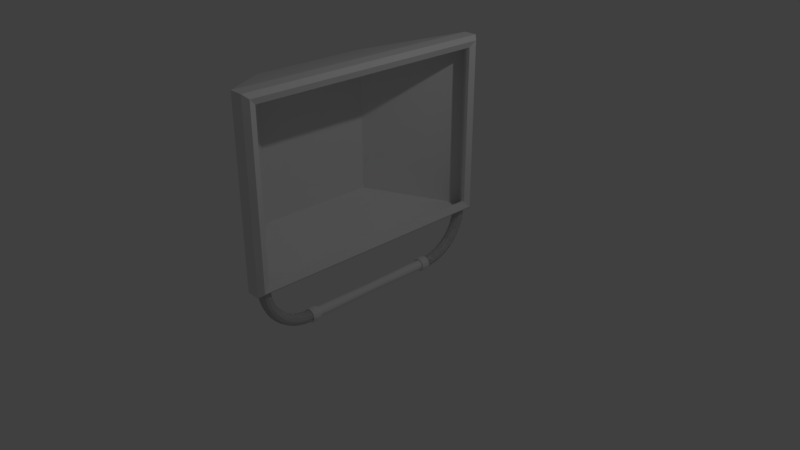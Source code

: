 # Source: tv_panel.blend  (saved by Blender 2.78.0; exported with 4.5.12 LTS)
import bpy
from mathutils import Matrix  # noqa: F401  (used for matrix-valued properties, if any)

bpy.ops.wm.read_factory_settings(use_empty=True)
scene = bpy.context.scene
scene.name = 'Scene'

# ---- collections
col_collection_1 = bpy.data.collections.new('Collection 1'); scene.collection.children.link(col_collection_1)

# ---- materials (node trees are filled in below, after node groups)
mat_material = bpy.data.materials.new('Material')
mat_material.alpha_threshold = 0.0
mat_material.use_transparent_shadow = False
mat_material.roughness = 0.5
mat_material.line_color = (0.0, 0.0, 0.0, 1.0)

# ---- material node trees

# ---- world
world_world = bpy.data.worlds.new('World'); scene.world = world_world
world_world.color = (0.05088, 0.05088, 0.05088)
world_world.use_sun_shadow = False
world_world.sun_shadow_jitter_overblur = 0.0
world_world.cycles.sampling_method = 'MANUAL'

# ---- cameras
cam_camera = bpy.data.cameras.new('Camera')
cam_camera.clip_end = 100.0
cam_camera.lens = 35.0
cam_camera.sensor_width = 32.0
cam_camera.sensor_height = 18.0
cam_camera.ortho_scale = 7.314
cam_camera.dof.focus_distance = 0.0
cam_camera.dof.aperture_fstop = 128.0

# ---- lights
light_lamp = bpy.data.lights.new('Lamp', 'POINT')
light_lamp.transmission_factor = 0.0
light_lamp.cutoff_distance = 30.0
light_lamp.energy = 100.0
light_lamp.shadow_buffer_clip_start = 1.001
light_lamp.shadow_soft_size = 0.1
light_lamp.shadow_maximum_resolution = 0.006
light_lamp.use_absolute_resolution = True

# ---- meshes
me_cube_001 = bpy.data.meshes.new('Cube.001')
me_cube_001.from_pydata([(0.06962, -0.4939, -1.557), (0.438, -0.4939, -1.549), (0.7077, -0.4939, -1.529), (0.8065, -0.4939, -1.501), (0.7077, -0.4939, -1.474), (0.438, -0.4939, -1.453), (0.06962, -0.4939, -1.446), (-0.2988, -0.4939, -1.453), (-0.5685, -0.4939, -1.474), (-0.6672, -0.4939, -1.501), (-0.5685, -0.4939, -1.529), (-0.2988, -0.4939, -1.549), (0.06962, 0.4978, -1.557), (0.438, 0.4978, -1.549), (0.7077, 0.4978, -1.529), (0.8065, 0.4978, -1.501), (0.7077, 0.4978, -1.474), (0.438, 0.4978, -1.453), (0.06962, 0.4978, -1.446), (-0.2988, 0.4978, -1.453), (-0.5685, 0.4978, -1.474), (-0.6672, 0.4978, -1.501), (-0.5685, 0.4978, -1.529), (-0.2988, 0.4978, -1.549), (0.6994, -0.3651, -1.474), (0.6709, -0.2317, -1.475), (0.6399, -0.1089, -1.476), (0.6254, 0.001939, -1.477), (0.6399, 0.1127, -1.476), (0.6709, 0.2356, -1.475), (0.6994, 0.369, -1.474), (0.06962, -0.3651, -1.447), (0.06962, -0.2317, -1.449), (0.06962, -0.1089, -1.452), (0.06962, 0.001939, -1.453), (0.06962, 0.1127, -1.452), (0.06962, 0.2356, -1.449), (0.06962, 0.369, -1.447), (0.4332, -0.3651, -1.454), (0.4168, -0.2317, -1.456), (0.3989, -0.1089, -1.458), (0.3905, 0.001939, -1.459), (0.3989, 0.1127, -1.458), (0.4168, 0.2356, -1.456), (0.4332, 0.369, -1.454), (0.7968, -0.3651, -1.501), (0.7639, -0.2317, -1.501), (0.7282, -0.1089, -1.501), (0.7114, 0.001939, -1.501), (0.7282, 0.1127, -1.501), (0.7639, 0.2356, -1.501), (0.7968, 0.369, -1.501), (0.6994, -0.3651, -1.529), (0.6709, -0.2317, -1.527), (0.6399, -0.1089, -1.526), (0.6254, 0.001939, -1.525), (0.6399, 0.1127, -1.526), (0.6709, 0.2356, -1.527), (0.6994, 0.369, -1.529), (0.4332, -0.3651, -1.549), (0.4168, -0.2317, -1.547), (0.3989, -0.1089, -1.544), (0.3905, 0.001939, -1.543), (0.3989, 0.1127, -1.544), (0.4168, 0.2356, -1.547), (0.4332, 0.369, -1.549), (0.06962, -0.3651, -1.556), (0.06962, -0.2317, -1.554), (0.06962, -0.1089, -1.551), (0.06962, 0.001939, -1.55), (0.06962, 0.1127, -1.551), (0.06962, 0.2356, -1.554), (0.06962, 0.369, -1.556), (-0.294, -0.3651, -1.549), (-0.2775, -0.2317, -1.547), (-0.2597, -0.1089, -1.544), (-0.2513, 0.001939, -1.543), (-0.2597, 0.1127, -1.544), (-0.2775, 0.2356, -1.547), (-0.294, 0.369, -1.549), (-0.294, -0.3651, -1.454), (-0.2775, -0.2317, -1.456), (-0.2597, -0.1089, -1.458), (-0.2513, 0.001939, -1.459), (-0.2597, 0.1127, -1.458), (-0.2775, 0.2356, -1.456), (-0.294, 0.369, -1.454), (-0.5602, -0.3651, -1.474), (-0.5317, -0.2317, -1.475), (-0.5007, -0.1089, -1.476), (-0.4862, 0.001939, -1.477), (-0.5007, 0.1127, -1.476), (-0.5317, 0.2356, -1.475), (-0.5602, 0.369, -1.474), (-0.6576, -0.3651, -1.501), (-0.6247, -0.2317, -1.501), (-0.5889, -0.1089, -1.501), (-0.5721, 0.001939, -1.501), (-0.5889, 0.1127, -1.501), (-0.6247, 0.2356, -1.501), (-0.6576, 0.369, -1.501), (-0.5602, -0.3651, -1.529), (-0.5317, -0.2317, -1.527), (-0.5007, -0.1089, -1.526), (-0.4862, 0.001939, -1.525), (-0.5007, 0.1127, -1.526), (-0.5317, 0.2356, -1.527), (-0.5602, 0.369, -1.529)], [], [(44, 30, 16, 17), (37, 44, 17, 18), (30, 51, 15, 16), (51, 58, 14, 15), (58, 65, 13, 14), (65, 72, 12, 13), (79, 23, 12, 72), (86, 37, 18, 19), (93, 86, 19, 20), (100, 93, 20, 21), (107, 100, 21, 22), (79, 107, 22, 23), (11, 10, 101, 73), (73, 101, 102, 74), (74, 102, 103, 75), (75, 103, 104, 76), (76, 104, 105, 77), (77, 105, 106, 78), (78, 106, 107, 79), (10, 9, 94, 101), (101, 94, 95, 102), (102, 95, 96, 103), (103, 96, 97, 104), (104, 97, 98, 105), (105, 98, 99, 106), (106, 99, 100, 107), (9, 8, 87, 94), (94, 87, 88, 95), (95, 88, 89, 96), (96, 89, 90, 97), (97, 90, 91, 98), (98, 91, 92, 99), (99, 92, 93, 100), (8, 7, 80, 87), (87, 80, 81, 88), (88, 81, 82, 89), (89, 82, 83, 90), (90, 83, 84, 91), (91, 84, 85, 92), (92, 85, 86, 93), (7, 6, 31, 80), (80, 31, 32, 81), (81, 32, 33, 82), (82, 33, 34, 83), (83, 34, 35, 84), (84, 35, 36, 85), (85, 36, 37, 86), (11, 73, 66, 0), (73, 74, 67, 66), (74, 75, 68, 67), (75, 76, 69, 68), (76, 77, 70, 69), (77, 78, 71, 70), (78, 79, 72, 71), (1, 0, 66, 59), (59, 66, 67, 60), (60, 67, 68, 61), (61, 68, 69, 62), (62, 69, 70, 63), (63, 70, 71, 64), (64, 71, 72, 65), (2, 1, 59, 52), (52, 59, 60, 53), (53, 60, 61, 54), (54, 61, 62, 55), (55, 62, 63, 56), (56, 63, 64, 57), (57, 64, 65, 58), (3, 2, 52, 45), (45, 52, 53, 46), (46, 53, 54, 47), (47, 54, 55, 48), (48, 55, 56, 49), (49, 56, 57, 50), (50, 57, 58, 51), (4, 3, 45, 24), (24, 45, 46, 25), (25, 46, 47, 26), (26, 47, 48, 27), (27, 48, 49, 28), (28, 49, 50, 29), (29, 50, 51, 30), (6, 5, 38, 31), (31, 38, 39, 32), (32, 39, 40, 33), (33, 40, 41, 34), (34, 41, 42, 35), (35, 42, 43, 36), (36, 43, 44, 37), (5, 4, 24, 38), (38, 24, 25, 39), (39, 25, 26, 40), (40, 26, 27, 41), (41, 27, 28, 42), (42, 28, 29, 43), (43, 29, 30, 44)])
me_cube_001.materials.append(mat_material)
me_cube_001.use_remesh_preserve_volume = False
me_cube_001.use_remesh_preserve_attributes = False
me_cube_001.use_mirror_vertex_groups = False
me_cube_001.update()
me_cube = bpy.data.meshes.new('Cube')
me_cube.from_pydata([(0.06962, -0.5601, -1.563), (0.4793, -0.5601, -1.555), (0.7793, -0.5601, -1.532), (0.889, -0.5601, -1.501), (0.7793, -0.5601, -1.47), (0.4793, -0.5601, -1.448), (0.06962, -0.5601, -1.44), (-0.3401, -0.5601, -1.448), (-0.64, -0.5601, -1.47), (-0.7498, -0.5601, -1.501), (-0.64, -0.5601, -1.532), (-0.3401, -0.5601, -1.555), (0.06962, -0.9609, -0.957), (0.4793, -0.9552, -0.9572), (0.7793, -0.9398, -0.958), (0.889, -0.9187, -0.959), (0.7793, -0.8976, -0.9601), (0.4793, -0.8822, -0.9608), (0.06962, -0.8765, -0.9611), (-0.3401, -0.8822, -0.9608), (-0.64, -0.8976, -0.9601), (-0.7498, -0.9187, -0.959), (-0.64, -0.9398, -0.958), (-0.3401, -0.9552, -0.9572), (0.06962, -0.9591, -1.035), (0.4793, -0.9535, -1.034), (0.7793, -0.9381, -1.032), (0.889, -0.9171, -1.029), (0.7793, -0.8961, -1.026), (0.4793, -0.8807, -1.024), (0.06962, -0.8751, -1.023), (-0.3401, -0.8807, -1.024), (-0.64, -0.8961, -1.026), (-0.7498, -0.9171, -1.029), (-0.64, -0.9381, -1.032), (-0.3401, -0.9535, -1.034), (0.06962, -0.9502, -1.113), (0.4793, -0.9447, -1.111), (0.7793, -0.9296, -1.105), (0.889, -0.9091, -1.098), (0.7793, -0.8886, -1.091), (0.4793, -0.8736, -1.086), (0.06962, -0.8681, -1.084), (-0.3401, -0.8736, -1.086), (-0.64, -0.8886, -1.091), (-0.7498, -0.9091, -1.098), (-0.64, -0.9296, -1.105), (-0.3401, -0.9447, -1.111), (0.06962, -0.9343, -1.187), (0.4793, -0.929, -1.184), (0.7793, -0.9146, -1.176), (0.889, -0.8949, -1.165), (0.7793, -0.8752, -1.154), (0.4793, -0.8608, -1.146), (0.06962, -0.8555, -1.143), (-0.3401, -0.8608, -1.146), (-0.64, -0.8752, -1.154), (-0.7498, -0.8949, -1.165), (-0.64, -0.9146, -1.176), (-0.3401, -0.929, -1.184), (0.06962, -0.9118, -1.258), (0.4793, -0.9068, -1.254), (0.7793, -0.8932, -1.244), (0.889, -0.8747, -1.229), (0.7793, -0.8562, -1.214), (0.4793, -0.8427, -1.203), (0.06962, -0.8377, -1.199), (-0.3401, -0.8427, -1.203), (-0.64, -0.8562, -1.214), (-0.7498, -0.8747, -1.229), (-0.64, -0.8932, -1.244), (-0.3401, -0.9068, -1.254), (0.06962, -0.8829, -1.324), (0.4793, -0.8784, -1.32), (0.7793, -0.8659, -1.306), (0.889, -0.849, -1.288), (0.7793, -0.832, -1.27), (0.4793, -0.8195, -1.256), (0.06962, -0.815, -1.251), (-0.3401, -0.8195, -1.256), (-0.64, -0.832, -1.27), (-0.7498, -0.849, -1.288), (-0.64, -0.8659, -1.306), (-0.3401, -0.8784, -1.32), (0.06962, -0.8483, -1.384), (0.4793, -0.8443, -1.379), (0.7793, -0.8332, -1.363), (0.889, -0.818, -1.341), (0.7793, -0.8028, -1.32), (0.4793, -0.7917, -1.304), (0.06962, -0.7877, -1.298), (-0.3401, -0.7917, -1.304), (-0.64, -0.8028, -1.32), (-0.7498, -0.818, -1.341), (-0.64, -0.8332, -1.363), (-0.3401, -0.8443, -1.379), (0.06962, -0.8086, -1.437), (0.4793, -0.8051, -1.43), (0.7793, -0.7955, -1.413), (0.889, -0.7825, -1.388), (0.7793, -0.7694, -1.364), (0.4793, -0.7598, -1.346), (0.06962, -0.7563, -1.34), (-0.3401, -0.7598, -1.346), (-0.64, -0.7694, -1.364), (-0.7498, -0.7825, -1.388), (-0.64, -0.7955, -1.413), (-0.3401, -0.8051, -1.43), (0.06962, -0.7645, -1.481), (0.4793, -0.7616, -1.474), (0.7793, -0.7537, -1.455), (0.889, -0.7429, -1.428), (0.7793, -0.7322, -1.401), (0.4793, -0.7243, -1.382), (0.06962, -0.7214, -1.375), (-0.3401, -0.7243, -1.382), (-0.64, -0.7322, -1.401), (-0.7498, -0.7429, -1.428), (-0.64, -0.7537, -1.455), (-0.3401, -0.7616, -1.474), (0.06962, -0.7166, -1.516), (0.4793, -0.7144, -1.509), (0.7793, -0.7084, -1.488), (0.889, -0.7002, -1.46), (0.7793, -0.6919, -1.431), (0.4793, -0.6859, -1.41), (0.06962, -0.6837, -1.403), (-0.3401, -0.6859, -1.41), (-0.64, -0.6919, -1.431), (-0.7498, -0.7002, -1.46), (-0.64, -0.7084, -1.488), (-0.3401, -0.7144, -1.509), (0.06962, -0.666, -1.542), (0.4793, -0.6645, -1.534), (0.7793, -0.6605, -1.512), (0.889, -0.6549, -1.483), (0.7793, -0.6493, -1.453), (0.4793, -0.6452, -1.431), (0.06962, -0.6437, -1.423), (-0.3401, -0.6452, -1.431), (-0.64, -0.6493, -1.453), (-0.7498, -0.6549, -1.483), (-0.64, -0.6605, -1.512), (-0.3401, -0.6645, -1.534), (0.06962, -0.6135, -1.558), (0.4793, -0.6128, -1.55), (0.7793, -0.6107, -1.527), (0.889, -0.6079, -1.497), (0.7793, -0.6051, -1.466), (0.4793, -0.603, -1.444), (0.06962, -0.6023, -1.435), (-0.3401, -0.603, -1.444), (-0.64, -0.6051, -1.466), (-0.7498, -0.6079, -1.497), (-0.64, -0.6107, -1.527), (-0.3401, -0.6128, -1.55), (0.06962, -0.5601, -1.563), (0.4793, -0.5601, -1.555), (0.7793, -0.5601, -1.532), (0.889, -0.5601, -1.501), (0.7793, -0.5601, -1.47), (0.4793, -0.5601, -1.448), (0.06962, -0.5601, -1.44), (-0.3401, -0.5601, -1.448), (-0.64, -0.5601, -1.47), (-0.7498, -0.5601, -1.501), (-0.64, -0.5601, -1.532), (-0.3401, -0.5601, -1.555), (0.06962, -0.9609, -0.957), (0.4793, -0.9552, -0.9572), (0.7793, -0.9398, -0.958), (0.889, -0.9187, -0.959), (0.7793, -0.8976, -0.9601), (0.4793, -0.8822, -0.9608), (0.06962, -0.8765, -0.9611), (-0.3401, -0.8822, -0.9608), (-0.64, -0.8976, -0.9601), (-0.7498, -0.9187, -0.959), (-0.64, -0.9398, -0.958), (-0.3401, -0.9552, -0.9572), (0.06962, -0.9591, -1.035), (0.4793, -0.9535, -1.034), (0.7793, -0.9381, -1.032), (0.889, -0.9171, -1.029), (0.7793, -0.8961, -1.026), (0.4793, -0.8807, -1.024), (0.06962, -0.8751, -1.023), (-0.3401, -0.8807, -1.024), (-0.64, -0.8961, -1.026), (-0.7498, -0.9171, -1.029), (-0.64, -0.9381, -1.032), (-0.3401, -0.9535, -1.034), (0.06962, -0.9502, -1.113), (0.4793, -0.9447, -1.111), (0.7793, -0.9296, -1.105), (0.889, -0.9091, -1.098), (0.7793, -0.8886, -1.091), (0.4793, -0.8736, -1.086), (0.06962, -0.8681, -1.084), (-0.3401, -0.8736, -1.086), (-0.64, -0.8886, -1.091), (-0.7498, -0.9091, -1.098), (-0.64, -0.9296, -1.105), (-0.3401, -0.9447, -1.111), (0.06962, -0.9343, -1.187), (0.4793, -0.929, -1.184), (0.7793, -0.9146, -1.176), (0.889, -0.8949, -1.165), (0.7793, -0.8752, -1.154), (0.4793, -0.8608, -1.146), (0.06962, -0.8555, -1.143), (-0.3401, -0.8608, -1.146), (-0.64, -0.8752, -1.154), (-0.7498, -0.8949, -1.165), (-0.64, -0.9146, -1.176), (-0.3401, -0.929, -1.184), (0.06962, -0.9118, -1.258), (0.4793, -0.9068, -1.254), (0.7793, -0.8932, -1.244), (0.889, -0.8747, -1.229), (0.7793, -0.8562, -1.214), (0.4793, -0.8427, -1.203), (0.06962, -0.8377, -1.199), (-0.3401, -0.8427, -1.203), (-0.64, -0.8562, -1.214), (-0.7498, -0.8747, -1.229), (-0.64, -0.8932, -1.244), (-0.3401, -0.9068, -1.254), (0.06962, -0.8829, -1.324), (0.4793, -0.8784, -1.32), (0.7793, -0.8659, -1.306), (0.889, -0.849, -1.288), (0.7793, -0.832, -1.27), (0.4793, -0.8195, -1.256), (0.06962, -0.815, -1.251), (-0.3401, -0.8195, -1.256), (-0.64, -0.832, -1.27), (-0.7498, -0.849, -1.288), (-0.64, -0.8659, -1.306), (-0.3401, -0.8784, -1.32), (0.06962, -0.8483, -1.384), (0.4793, -0.8443, -1.379), (0.7793, -0.8332, -1.363), (0.889, -0.818, -1.341), (0.7793, -0.8028, -1.32), (0.4793, -0.7917, -1.304), (0.06962, -0.7877, -1.298), (-0.3401, -0.7917, -1.304), (-0.64, -0.8028, -1.32), (-0.7498, -0.818, -1.341), (-0.64, -0.8332, -1.363), (-0.3401, -0.8443, -1.379), (0.06962, -0.8086, -1.437), (0.4793, -0.8051, -1.43), (0.7793, -0.7955, -1.413), (0.889, -0.7825, -1.388), (0.7793, -0.7694, -1.364), (0.4793, -0.7598, -1.346), (0.06962, -0.7563, -1.34), (-0.3401, -0.7598, -1.346), (-0.64, -0.7694, -1.364), (-0.7498, -0.7825, -1.388), (-0.64, -0.7955, -1.413), (-0.3401, -0.8051, -1.43), (0.06962, -0.7645, -1.481), (0.4793, -0.7616, -1.474), (0.7793, -0.7537, -1.455), (0.889, -0.7429, -1.428), (0.7793, -0.7322, -1.401), (0.4793, -0.7243, -1.382), (0.06962, -0.7214, -1.375), (-0.3401, -0.7243, -1.382), (-0.64, -0.7322, -1.401), (-0.7498, -0.7429, -1.428), (-0.64, -0.7537, -1.455), (-0.3401, -0.7616, -1.474), (0.06962, -0.7166, -1.516), (0.4793, -0.7144, -1.509), (0.7793, -0.7084, -1.488), (0.889, -0.7002, -1.46), (0.7793, -0.6919, -1.431), (0.4793, -0.6859, -1.41), (0.06962, -0.6837, -1.403), (-0.3401, -0.6859, -1.41), (-0.64, -0.6919, -1.431), (-0.7498, -0.7002, -1.46), (-0.64, -0.7084, -1.488), (-0.3401, -0.7144, -1.509), (0.06962, -0.666, -1.542), (0.4793, -0.6645, -1.534), (0.7793, -0.6605, -1.512), (0.889, -0.6549, -1.483), (0.7793, -0.6493, -1.453), (0.4793, -0.6452, -1.431), (0.06962, -0.6437, -1.423), (-0.3401, -0.6452, -1.431), (-0.64, -0.6493, -1.453), (-0.7498, -0.6549, -1.483), (-0.64, -0.6605, -1.512), (-0.3401, -0.6645, -1.534), (0.06962, -0.6135, -1.558), (0.4793, -0.6128, -1.55), (0.7793, -0.6107, -1.527), (0.889, -0.6079, -1.497), (0.7793, -0.6051, -1.466), (0.4793, -0.603, -1.444), (0.06962, -0.6023, -1.435), (-0.3401, -0.603, -1.444), (-0.64, -0.6051, -1.466), (-0.7498, -0.6079, -1.497), (-0.64, -0.6107, -1.527), (-0.3401, -0.6128, -1.55), (0.06962, -0.5601, -1.575), (0.5608, -0.5601, -1.565), (0.9203, -0.5601, -1.538), (1.052, -0.5601, -1.501), (0.9203, -0.5601, -1.464), (0.5608, -0.5601, -1.437), (0.06962, -0.5601, -1.427), (-0.4215, -0.5601, -1.437), (-0.7811, -0.5601, -1.464), (-0.9127, -0.5601, -1.501), (-0.7811, -0.5601, -1.538), (-0.4215, -0.5601, -1.565), (0.06962, -0.5366, -1.581), (0.5976, -0.5366, -1.57), (0.984, -0.5366, -1.541), (1.126, -0.5366, -1.501), (0.984, -0.5366, -1.462), (0.5976, -0.5366, -1.432), (0.06962, -0.5366, -1.422), (-0.4583, -0.5366, -1.432), (-0.8448, -0.5366, -1.462), (-0.9863, -0.5366, -1.501), (-0.8448, -0.5366, -1.541), (-0.4583, -0.5366, -1.57), (0.06962, -0.5179, -1.581), (0.5976, -0.5179, -1.57), (0.984, -0.5179, -1.541), (1.126, -0.5179, -1.501), (0.984, -0.5179, -1.462), (0.5976, -0.5179, -1.432), (0.06962, -0.5179, -1.422), (-0.4583, -0.5179, -1.432), (-0.8448, -0.5179, -1.462), (-0.9863, -0.5179, -1.501), (-0.8448, -0.5179, -1.541), (-0.4583, -0.5179, -1.57), (0.06962, -0.4939, -1.575), (0.5591, -0.4939, -1.565), (0.9174, -0.4939, -1.538), (1.049, -0.4939, -1.501), (0.9174, -0.4939, -1.464), (0.5591, -0.4939, -1.437), (0.06962, -0.4939, -1.428), (-0.4199, -0.4939, -1.437), (-0.7782, -0.4939, -1.464), (-0.9094, -0.4939, -1.501), (-0.7782, -0.4939, -1.538), (-0.4199, -0.4939, -1.565), (0.06962, -0.4939, -1.557), (0.438, -0.4939, -1.549), (0.7077, -0.4939, -1.529), (0.8065, -0.4939, -1.501), (0.7077, -0.4939, -1.474), (0.438, -0.4939, -1.453), (0.06962, -0.4939, -1.446), (-0.2988, -0.4939, -1.453), (-0.5685, -0.4939, -1.474), (-0.6672, -0.4939, -1.501), (-0.5685, -0.4939, -1.529), (-0.2988, -0.4939, -1.549), (0.06962, 0.564, -1.563), (0.4793, 0.564, -1.555), (0.7793, 0.564, -1.532), (0.889, 0.564, -1.501), (0.7793, 0.564, -1.47), (0.4793, 0.564, -1.448), (0.06962, 0.564, -1.44), (-0.3401, 0.564, -1.448), (-0.64, 0.564, -1.47), (-0.7498, 0.564, -1.501), (-0.64, 0.564, -1.532), (-0.3401, 0.564, -1.555), (0.06962, 0.9648, -0.957), (0.4793, 0.9591, -0.9572), (0.7793, 0.9437, -0.958), (0.889, 0.9226, -0.959), (0.7793, 0.9015, -0.9601), (0.4793, 0.886, -0.9608), (0.06962, 0.8804, -0.9611), (-0.3401, 0.886, -0.9608), (-0.64, 0.9015, -0.9601), (-0.7498, 0.9226, -0.959), (-0.64, 0.9437, -0.958), (-0.3401, 0.9591, -0.9572), (0.06962, 0.963, -1.035), (0.4793, 0.9573, -1.034), (0.7793, 0.942, -1.032), (0.889, 0.921, -1.029), (0.7793, 0.9, -1.026), (0.4793, 0.8846, -1.024), (0.06962, 0.879, -1.023), (-0.3401, 0.8846, -1.024), (-0.64, 0.9, -1.026), (-0.7498, 0.921, -1.029), (-0.64, 0.942, -1.032), (-0.3401, 0.9573, -1.034), (0.06962, 0.9541, -1.113), (0.4793, 0.9486, -1.111), (0.7793, 0.9335, -1.105), (0.889, 0.913, -1.098), (0.7793, 0.8925, -1.091), (0.4793, 0.8774, -1.086), (0.06962, 0.8719, -1.084), (-0.3401, 0.8774, -1.086), (-0.64, 0.8925, -1.091), (-0.7498, 0.913, -1.098), (-0.64, 0.9335, -1.105), (-0.3401, 0.9486, -1.111), (0.06962, 0.9382, -1.187), (0.4793, 0.9329, -1.184), (0.7793, 0.9185, -1.176), (0.889, 0.8988, -1.165), (0.7793, 0.8791, -1.154), (0.4793, 0.8647, -1.146), (0.06962, 0.8594, -1.143), (-0.3401, 0.8647, -1.146), (-0.64, 0.8791, -1.154), (-0.7498, 0.8988, -1.165), (-0.64, 0.9185, -1.176), (-0.3401, 0.9329, -1.184), (0.06962, 0.9156, -1.258), (0.4793, 0.9107, -1.254), (0.7793, 0.8971, -1.244), (0.889, 0.8786, -1.229), (0.7793, 0.8601, -1.214), (0.4793, 0.8466, -1.203), (0.06962, 0.8416, -1.199), (-0.3401, 0.8466, -1.203), (-0.64, 0.8601, -1.214), (-0.7498, 0.8786, -1.229), (-0.64, 0.8971, -1.244), (-0.3401, 0.9107, -1.254), (0.06962, 0.8868, -1.324), (0.4793, 0.8823, -1.32), (0.7793, 0.8698, -1.306), (0.889, 0.8528, -1.288), (0.7793, 0.8358, -1.27), (0.4793, 0.8234, -1.256), (0.06962, 0.8188, -1.251), (-0.3401, 0.8234, -1.256), (-0.64, 0.8358, -1.27), (-0.7498, 0.8528, -1.288), (-0.64, 0.8698, -1.306), (-0.3401, 0.8823, -1.32), (0.06962, 0.8522, -1.384), (0.4793, 0.8482, -1.379), (0.7793, 0.8371, -1.363), (0.889, 0.8219, -1.341), (0.7793, 0.8067, -1.32), (0.4793, 0.7956, -1.304), (0.06962, 0.7915, -1.298), (-0.3401, 0.7956, -1.304), (-0.64, 0.8067, -1.32), (-0.7498, 0.8219, -1.341), (-0.64, 0.8371, -1.363), (-0.3401, 0.8482, -1.379), (0.06962, 0.8125, -1.437), (0.4793, 0.809, -1.43), (0.7793, 0.7994, -1.413), (0.889, 0.7863, -1.388), (0.7793, 0.7733, -1.364), (0.4793, 0.7637, -1.346), (0.06962, 0.7602, -1.34), (-0.3401, 0.7637, -1.346), (-0.64, 0.7733, -1.364), (-0.7498, 0.7863, -1.388), (-0.64, 0.7994, -1.413), (-0.3401, 0.809, -1.43), (0.06962, 0.7683, -1.481), (0.4793, 0.7655, -1.474), (0.7793, 0.7576, -1.455), (0.889, 0.7468, -1.428), (0.7793, 0.7361, -1.401), (0.4793, 0.7282, -1.382), (0.06962, 0.7253, -1.375), (-0.3401, 0.7282, -1.382), (-0.64, 0.7361, -1.401), (-0.7498, 0.7468, -1.428), (-0.64, 0.7576, -1.455), (-0.3401, 0.7655, -1.474), (0.06962, 0.7205, -1.516), (0.4793, 0.7183, -1.509), (0.7793, 0.7123, -1.488), (0.889, 0.704, -1.46), (0.7793, 0.6958, -1.431), (0.4793, 0.6898, -1.41), (0.06962, 0.6876, -1.403), (-0.3401, 0.6898, -1.41), (-0.64, 0.6958, -1.431), (-0.7498, 0.704, -1.46), (-0.64, 0.7123, -1.488), (-0.3401, 0.7183, -1.509), (0.06962, 0.6699, -1.542), (0.4793, 0.6684, -1.534), (0.7793, 0.6643, -1.512), (0.889, 0.6588, -1.483), (0.7793, 0.6532, -1.453), (0.4793, 0.6491, -1.431), (0.06962, 0.6476, -1.423), (-0.3401, 0.6491, -1.431), (-0.64, 0.6532, -1.453), (-0.7498, 0.6588, -1.483), (-0.64, 0.6643, -1.512), (-0.3401, 0.6684, -1.534), (0.06962, 0.6174, -1.558), (0.4793, 0.6167, -1.55), (0.7793, 0.6146, -1.527), (0.889, 0.6118, -1.497), (0.7793, 0.609, -1.466), (0.4793, 0.6069, -1.444), (0.06962, 0.6062, -1.435), (-0.3401, 0.6069, -1.444), (-0.64, 0.609, -1.466), (-0.7498, 0.6118, -1.497), (-0.64, 0.6146, -1.527), (-0.3401, 0.6167, -1.55), (0.06962, 0.564, -1.563), (0.4793, 0.564, -1.555), (0.7793, 0.564, -1.532), (0.889, 0.564, -1.501), (0.7793, 0.564, -1.47), (0.4793, 0.564, -1.448), (0.06962, 0.564, -1.44), (-0.3401, 0.564, -1.448), (-0.64, 0.564, -1.47), (-0.7498, 0.564, -1.501), (-0.64, 0.564, -1.532), (-0.3401, 0.564, -1.555), (0.06962, 0.9648, -0.957), (0.4793, 0.9591, -0.9572), (0.7793, 0.9437, -0.958), (0.889, 0.9226, -0.959), (0.7793, 0.9015, -0.9601), (0.4793, 0.886, -0.9608), (0.06962, 0.8804, -0.9611), (-0.3401, 0.886, -0.9608), (-0.64, 0.9015, -0.9601), (-0.7498, 0.9226, -0.959), (-0.64, 0.9437, -0.958), (-0.3401, 0.9591, -0.9572), (0.06962, 0.963, -1.035), (0.4793, 0.9573, -1.034), (0.7793, 0.942, -1.032), (0.889, 0.921, -1.029), (0.7793, 0.9, -1.026), (0.4793, 0.8846, -1.024), (0.06962, 0.879, -1.023), (-0.3401, 0.8846, -1.024), (-0.64, 0.9, -1.026), (-0.7498, 0.921, -1.029), (-0.64, 0.942, -1.032), (-0.3401, 0.9573, -1.034), (0.06962, 0.9541, -1.113), (0.4793, 0.9486, -1.111), (0.7793, 0.9335, -1.105), (0.889, 0.913, -1.098), (0.7793, 0.8925, -1.091), (0.4793, 0.8774, -1.086), (0.06962, 0.8719, -1.084), (-0.3401, 0.8774, -1.086), (-0.64, 0.8925, -1.091), (-0.7498, 0.913, -1.098), (-0.64, 0.9335, -1.105), (-0.3401, 0.9486, -1.111), (0.06962, 0.9382, -1.187), (0.4793, 0.9329, -1.184), (0.7793, 0.9185, -1.176), (0.889, 0.8988, -1.165), (0.7793, 0.8791, -1.154), (0.4793, 0.8647, -1.146), (0.06962, 0.8594, -1.143), (-0.3401, 0.8647, -1.146), (-0.64, 0.8791, -1.154), (-0.7498, 0.8988, -1.165), (-0.64, 0.9185, -1.176), (-0.3401, 0.9329, -1.184), (0.06962, 0.9156, -1.258), (0.4793, 0.9107, -1.254), (0.7793, 0.8971, -1.244), (0.889, 0.8786, -1.229), (0.7793, 0.8601, -1.214), (0.4793, 0.8466, -1.203), (0.06962, 0.8416, -1.199), (-0.3401, 0.8466, -1.203), (-0.64, 0.8601, -1.214), (-0.7498, 0.8786, -1.229), (-0.64, 0.8971, -1.244), (-0.3401, 0.9107, -1.254), (0.06962, 0.8868, -1.324), (0.4793, 0.8823, -1.32), (0.7793, 0.8698, -1.306), (0.889, 0.8528, -1.288), (0.7793, 0.8358, -1.27), (0.4793, 0.8234, -1.256), (0.06962, 0.8188, -1.251), (-0.3401, 0.8234, -1.256), (-0.64, 0.8358, -1.27), (-0.7498, 0.8528, -1.288), (-0.64, 0.8698, -1.306), (-0.3401, 0.8823, -1.32), (0.06962, 0.8522, -1.384), (0.4793, 0.8482, -1.379), (0.7793, 0.8371, -1.363), (0.889, 0.8219, -1.341), (0.7793, 0.8067, -1.32), (0.4793, 0.7956, -1.304), (0.06962, 0.7915, -1.298), (-0.3401, 0.7956, -1.304), (-0.64, 0.8067, -1.32), (-0.7498, 0.8219, -1.341), (-0.64, 0.8371, -1.363), (-0.3401, 0.8482, -1.379), (0.06962, 0.8125, -1.437), (0.4793, 0.809, -1.43), (0.7793, 0.7994, -1.413), (0.889, 0.7863, -1.388), (0.7793, 0.7733, -1.364), (0.4793, 0.7637, -1.346), (0.06962, 0.7602, -1.34), (-0.3401, 0.7637, -1.346), (-0.64, 0.7733, -1.364), (-0.7498, 0.7863, -1.388), (-0.64, 0.7994, -1.413), (-0.3401, 0.809, -1.43), (0.06962, 0.7683, -1.481), (0.4793, 0.7655, -1.474), (0.7793, 0.7576, -1.455), (0.889, 0.7468, -1.428), (0.7793, 0.7361, -1.401), (0.4793, 0.7282, -1.382), (0.06962, 0.7253, -1.375), (-0.3401, 0.7282, -1.382), (-0.64, 0.7361, -1.401), (-0.7498, 0.7468, -1.428), (-0.64, 0.7576, -1.455), (-0.3401, 0.7655, -1.474), (0.06962, 0.7205, -1.516), (0.4793, 0.7183, -1.509), (0.7793, 0.7123, -1.488), (0.889, 0.704, -1.46), (0.7793, 0.6958, -1.431), (0.4793, 0.6898, -1.41), (0.06962, 0.6876, -1.403), (-0.3401, 0.6898, -1.41), (-0.64, 0.6958, -1.431), (-0.7498, 0.704, -1.46), (-0.64, 0.7123, -1.488), (-0.3401, 0.7183, -1.509), (0.06962, 0.6699, -1.542), (0.4793, 0.6684, -1.534), (0.7793, 0.6643, -1.512), (0.889, 0.6588, -1.483), (0.7793, 0.6532, -1.453), (0.4793, 0.6491, -1.431), (0.06962, 0.6476, -1.423), (-0.3401, 0.6491, -1.431), (-0.64, 0.6532, -1.453), (-0.7498, 0.6588, -1.483), (-0.64, 0.6643, -1.512), (-0.3401, 0.6684, -1.534), (0.06962, 0.6174, -1.558), (0.4793, 0.6167, -1.55), (0.7793, 0.6146, -1.527), (0.889, 0.6118, -1.497), (0.7793, 0.609, -1.466), (0.4793, 0.6069, -1.444), (0.06962, 0.6062, -1.435), (-0.3401, 0.6069, -1.444), (-0.64, 0.609, -1.466), (-0.7498, 0.6118, -1.497), (-0.64, 0.6146, -1.527), (-0.3401, 0.6167, -1.55), (0.06962, 0.564, -1.575), (0.5608, 0.564, -1.565), (0.9203, 0.564, -1.538), (1.052, 0.564, -1.501), (0.9203, 0.564, -1.464), (0.5608, 0.564, -1.437), (0.06962, 0.564, -1.427), (-0.4215, 0.564, -1.437), (-0.7811, 0.564, -1.464), (-0.9127, 0.564, -1.501), (-0.7811, 0.564, -1.538), (-0.4215, 0.564, -1.565), (0.06962, 0.5404, -1.581), (0.5976, 0.5404, -1.57), (0.984, 0.5404, -1.541), (1.126, 0.5404, -1.501), (0.984, 0.5404, -1.462), (0.5976, 0.5404, -1.432), (0.06962, 0.5404, -1.422), (-0.4583, 0.5404, -1.432), (-0.8448, 0.5404, -1.462), (-0.9863, 0.5404, -1.501), (-0.8448, 0.5404, -1.541), (-0.4583, 0.5404, -1.57), (0.06962, 0.5218, -1.581), (0.5976, 0.5218, -1.57), (0.984, 0.5218, -1.541), (1.126, 0.5218, -1.501), (0.984, 0.5218, -1.462), (0.5976, 0.5218, -1.432), (0.06962, 0.5218, -1.422), (-0.4583, 0.5218, -1.432), (-0.8448, 0.5218, -1.462), (-0.9863, 0.5218, -1.501), (-0.8448, 0.5218, -1.541), (-0.4583, 0.5218, -1.57), (0.06962, 0.4978, -1.575), (0.5591, 0.4978, -1.565), (0.9174, 0.4978, -1.538), (1.049, 0.4978, -1.501), (0.9174, 0.4978, -1.464), (0.5591, 0.4978, -1.437), (0.06962, 0.4978, -1.428), (-0.4199, 0.4978, -1.437), (-0.7782, 0.4978, -1.464), (-0.9094, 0.4978, -1.501), (-0.7782, 0.4978, -1.538), (-0.4199, 0.4978, -1.565), (0.06962, 0.4978, -1.557), (0.438, 0.4978, -1.549), (0.7077, 0.4978, -1.529), (0.8065, 0.4978, -1.501), (0.7077, 0.4978, -1.474), (0.438, 0.4978, -1.453), (0.06962, 0.4978, -1.446), (-0.2988, 0.4978, -1.453), (-0.5685, 0.4978, -1.474), (-0.6672, 0.4978, -1.501), (-0.5685, 0.4978, -1.529), (-0.2988, 0.4978, -1.549), (1.0, 1.0, -1.0), (1.0, -1.0, -1.0), (-1.0, -1.0, -1.0), (-1.0, 1.0, -1.0), (1.0, 1.0, 1.0), (1.0, -1.0, 1.0), (-1.0, -1.0, 1.0), (-1.0, 1.0, 1.0), (1.686, 0.9664, -0.9541), (1.686, -0.9664, -0.9541), (1.686, 0.9664, 0.9541), (1.686, -0.9664, 0.9541), (1.364, 0.9188, -0.8878), (1.364, -0.9188, -0.8878), (1.364, 0.9188, 0.8878), (1.364, -0.9188, 0.8878), (0.8145, 0.9188, -0.8878), (0.8145, -0.9188, -0.8878), (0.8145, 0.9188, 0.8878), (0.8145, -0.9188, 0.8878), (-11.33, -0.4589, -0.8076), (-11.33, 0.4589, -0.8076), (-11.33, -0.4589, 0.8076), (-11.33, 0.4589, 0.8076)], [], [(12, 24, 25, 13), (13, 25, 26, 14), (14, 26, 27, 15), (15, 27, 28, 16), (16, 28, 29, 17), (17, 29, 30, 18), (18, 30, 31, 19), (19, 31, 32, 20), (20, 32, 33, 21), (21, 33, 34, 22), (22, 34, 35, 23), (23, 35, 24, 12), (24, 36, 37, 25), (25, 37, 38, 26), (26, 38, 39, 27), (27, 39, 40, 28), (28, 40, 41, 29), (29, 41, 42, 30), (30, 42, 43, 31), (31, 43, 44, 32), (32, 44, 45, 33), (33, 45, 46, 34), (34, 46, 47, 35), (35, 47, 36, 24), (36, 48, 49, 37), (37, 49, 50, 38), (38, 50, 51, 39), (39, 51, 52, 40), (40, 52, 53, 41), (41, 53, 54, 42), (42, 54, 55, 43), (43, 55, 56, 44), (44, 56, 57, 45), (45, 57, 58, 46), (46, 58, 59, 47), (47, 59, 48, 36), (48, 60, 61, 49), (49, 61, 62, 50), (50, 62, 63, 51), (51, 63, 64, 52), (52, 64, 65, 53), (53, 65, 66, 54), (54, 66, 67, 55), (55, 67, 68, 56), (56, 68, 69, 57), (57, 69, 70, 58), (58, 70, 71, 59), (59, 71, 60, 48), (60, 72, 73, 61), (61, 73, 74, 62), (62, 74, 75, 63), (63, 75, 76, 64), (64, 76, 77, 65), (65, 77, 78, 66), (66, 78, 79, 67), (67, 79, 80, 68), (68, 80, 81, 69), (69, 81, 82, 70), (70, 82, 83, 71), (71, 83, 72, 60), (72, 84, 85, 73), (73, 85, 86, 74), (74, 86, 87, 75), (75, 87, 88, 76), (76, 88, 89, 77), (77, 89, 90, 78), (78, 90, 91, 79), (79, 91, 92, 80), (80, 92, 93, 81), (81, 93, 94, 82), (82, 94, 95, 83), (83, 95, 84, 72), (84, 96, 97, 85), (85, 97, 98, 86), (86, 98, 99, 87), (87, 99, 100, 88), (88, 100, 101, 89), (89, 101, 102, 90), (90, 102, 103, 91), (91, 103, 104, 92), (92, 104, 105, 93), (93, 105, 106, 94), (94, 106, 107, 95), (95, 107, 96, 84), (96, 108, 109, 97), (97, 109, 110, 98), (98, 110, 111, 99), (99, 111, 112, 100), (100, 112, 113, 101), (101, 113, 114, 102), (102, 114, 115, 103), (103, 115, 116, 104), (104, 116, 117, 105), (105, 117, 118, 106), (106, 118, 119, 107), (107, 119, 108, 96), (108, 120, 121, 109), (109, 121, 122, 110), (110, 122, 123, 111), (111, 123, 124, 112), (112, 124, 125, 113), (113, 125, 126, 114), (114, 126, 127, 115), (115, 127, 128, 116), (116, 128, 129, 117), (117, 129, 130, 118), (118, 130, 131, 119), (119, 131, 120, 108), (120, 132, 133, 121), (121, 133, 134, 122), (122, 134, 135, 123), (123, 135, 136, 124), (124, 136, 137, 125), (125, 137, 138, 126), (126, 138, 139, 127), (127, 139, 140, 128), (128, 140, 141, 129), (129, 141, 142, 130), (130, 142, 143, 131), (131, 143, 132, 120), (132, 144, 145, 133), (133, 145, 146, 134), (134, 146, 147, 135), (135, 147, 148, 136), (136, 148, 149, 137), (137, 149, 150, 138), (138, 150, 151, 139), (139, 151, 152, 140), (140, 152, 153, 141), (141, 153, 154, 142), (142, 154, 155, 143), (143, 155, 144, 132), (144, 0, 1, 145), (145, 1, 2, 146), (146, 2, 3, 147), (147, 3, 4, 148), (148, 4, 5, 149), (149, 5, 6, 150), (150, 6, 7, 151), (151, 7, 8, 152), (152, 8, 9, 153), (153, 9, 10, 154), (154, 10, 11, 155), (155, 11, 0, 144), (168, 180, 181, 169), (169, 181, 182, 170), (170, 182, 183, 171), (171, 183, 184, 172), (172, 184, 185, 173), (173, 185, 186, 174), (174, 186, 187, 175), (175, 187, 188, 176), (176, 188, 189, 177), (177, 189, 190, 178), (178, 190, 191, 179), (179, 191, 180, 168), (180, 192, 193, 181), (181, 193, 194, 182), (182, 194, 195, 183), (183, 195, 196, 184), (184, 196, 197, 185), (185, 197, 198, 186), (186, 198, 199, 187), (187, 199, 200, 188), (188, 200, 201, 189), (189, 201, 202, 190), (190, 202, 203, 191), (191, 203, 192, 180), (192, 204, 205, 193), (193, 205, 206, 194), (194, 206, 207, 195), (195, 207, 208, 196), (196, 208, 209, 197), (197, 209, 210, 198), (198, 210, 211, 199), (199, 211, 212, 200), (200, 212, 213, 201), (201, 213, 214, 202), (202, 214, 215, 203), (203, 215, 204, 192), (204, 216, 217, 205), (205, 217, 218, 206), (206, 218, 219, 207), (207, 219, 220, 208), (208, 220, 221, 209), (209, 221, 222, 210), (210, 222, 223, 211), (211, 223, 224, 212), (212, 224, 225, 213), (213, 225, 226, 214), (214, 226, 227, 215), (215, 227, 216, 204), (216, 228, 229, 217), (217, 229, 230, 218), (218, 230, 231, 219), (219, 231, 232, 220), (220, 232, 233, 221), (221, 233, 234, 222), (222, 234, 235, 223), (223, 235, 236, 224), (224, 236, 237, 225), (225, 237, 238, 226), (226, 238, 239, 227), (227, 239, 228, 216), (228, 240, 241, 229), (229, 241, 242, 230), (230, 242, 243, 231), (231, 243, 244, 232), (232, 244, 245, 233), (233, 245, 246, 234), (234, 246, 247, 235), (235, 247, 248, 236), (236, 248, 249, 237), (237, 249, 250, 238), (238, 250, 251, 239), (239, 251, 240, 228), (240, 252, 253, 241), (241, 253, 254, 242), (242, 254, 255, 243), (243, 255, 256, 244), (244, 256, 257, 245), (245, 257, 258, 246), (246, 258, 259, 247), (247, 259, 260, 248), (248, 260, 261, 249), (249, 261, 262, 250), (250, 262, 263, 251), (251, 263, 252, 240), (252, 264, 265, 253), (253, 265, 266, 254), (254, 266, 267, 255), (255, 267, 268, 256), (256, 268, 269, 257), (257, 269, 270, 258), (258, 270, 271, 259), (259, 271, 272, 260), (260, 272, 273, 261), (261, 273, 274, 262), (262, 274, 275, 263), (263, 275, 264, 252), (264, 276, 277, 265), (265, 277, 278, 266), (266, 278, 279, 267), (267, 279, 280, 268), (268, 280, 281, 269), (269, 281, 282, 270), (270, 282, 283, 271), (271, 283, 284, 272), (272, 284, 285, 273), (273, 285, 286, 274), (274, 286, 287, 275), (275, 287, 276, 264), (276, 288, 289, 277), (277, 289, 290, 278), (278, 290, 291, 279), (279, 291, 292, 280), (280, 292, 293, 281), (281, 293, 294, 282), (282, 294, 295, 283), (283, 295, 296, 284), (284, 296, 297, 285), (285, 297, 298, 286), (286, 298, 299, 287), (287, 299, 288, 276), (288, 300, 301, 289), (289, 301, 302, 290), (290, 302, 303, 291), (291, 303, 304, 292), (292, 304, 305, 293), (293, 305, 306, 294), (294, 306, 307, 295), (295, 307, 308, 296), (296, 308, 309, 297), (297, 309, 310, 298), (298, 310, 311, 299), (299, 311, 300, 288), (300, 156, 157, 301), (301, 157, 158, 302), (302, 158, 159, 303), (303, 159, 160, 304), (304, 160, 161, 305), (305, 161, 162, 306), (306, 162, 163, 307), (307, 163, 164, 308), (308, 164, 165, 309), (309, 165, 166, 310), (310, 166, 167, 311), (311, 167, 156, 300), (157, 156, 312, 313), (156, 167, 323, 312), (164, 163, 319, 320), (159, 158, 314, 315), (162, 161, 317, 318), (160, 159, 315, 316), (165, 164, 320, 321), (158, 157, 313, 314), (167, 166, 322, 323), (161, 160, 316, 317), (166, 165, 321, 322), (163, 162, 318, 319), (323, 322, 334, 335), (313, 312, 324, 325), (319, 318, 330, 331), (321, 320, 332, 333), (318, 317, 329, 330), (314, 313, 325, 326), (322, 321, 333, 334), (320, 319, 331, 332), (316, 315, 327, 328), (317, 316, 328, 329), (312, 323, 335, 324), (315, 314, 326, 327), (327, 326, 338, 339), (335, 334, 346, 347), (325, 324, 336, 337), (331, 330, 342, 343), (333, 332, 344, 345), (330, 329, 341, 342), (326, 325, 337, 338), (334, 333, 345, 346), (332, 331, 343, 344), (328, 327, 339, 340), (329, 328, 340, 341), (324, 335, 347, 336), (339, 338, 350, 351), (347, 346, 358, 359), (337, 336, 348, 349), (343, 342, 354, 355), (345, 344, 356, 357), (342, 341, 353, 354), (338, 337, 349, 350), (346, 345, 357, 358), (344, 343, 355, 356), (340, 339, 351, 352), (341, 340, 352, 353), (336, 347, 359, 348), (348, 359, 371, 360), (351, 350, 362, 363), (359, 358, 370, 371), (349, 348, 360, 361), (355, 354, 366, 367), (357, 356, 368, 369), (354, 353, 365, 366), (350, 349, 361, 362), (358, 357, 369, 370), (356, 355, 367, 368), (352, 351, 363, 364), (353, 352, 364, 365), (384, 385, 397, 396), (385, 386, 398, 397), (386, 387, 399, 398), (387, 388, 400, 399), (388, 389, 401, 400), (389, 390, 402, 401), (390, 391, 403, 402), (391, 392, 404, 403), (392, 393, 405, 404), (393, 394, 406, 405), (394, 395, 407, 406), (395, 384, 396, 407), (396, 397, 409, 408), (397, 398, 410, 409), (398, 399, 411, 410), (399, 400, 412, 411), (400, 401, 413, 412), (401, 402, 414, 413), (402, 403, 415, 414), (403, 404, 416, 415), (404, 405, 417, 416), (405, 406, 418, 417), (406, 407, 419, 418), (407, 396, 408, 419), (408, 409, 421, 420), (409, 410, 422, 421), (410, 411, 423, 422), (411, 412, 424, 423), (412, 413, 425, 424), (413, 414, 426, 425), (414, 415, 427, 426), (415, 416, 428, 427), (416, 417, 429, 428), (417, 418, 430, 429), (418, 419, 431, 430), (419, 408, 420, 431), (420, 421, 433, 432), (421, 422, 434, 433), (422, 423, 435, 434), (423, 424, 436, 435), (424, 425, 437, 436), (425, 426, 438, 437), (426, 427, 439, 438), (427, 428, 440, 439), (428, 429, 441, 440), (429, 430, 442, 441), (430, 431, 443, 442), (431, 420, 432, 443), (432, 433, 445, 444), (433, 434, 446, 445), (434, 435, 447, 446), (435, 436, 448, 447), (436, 437, 449, 448), (437, 438, 450, 449), (438, 439, 451, 450), (439, 440, 452, 451), (440, 441, 453, 452), (441, 442, 454, 453), (442, 443, 455, 454), (443, 432, 444, 455), (444, 445, 457, 456), (445, 446, 458, 457), (446, 447, 459, 458), (447, 448, 460, 459), (448, 449, 461, 460), (449, 450, 462, 461), (450, 451, 463, 462), (451, 452, 464, 463), (452, 453, 465, 464), (453, 454, 466, 465), (454, 455, 467, 466), (455, 444, 456, 467), (456, 457, 469, 468), (457, 458, 470, 469), (458, 459, 471, 470), (459, 460, 472, 471), (460, 461, 473, 472), (461, 462, 474, 473), (462, 463, 475, 474), (463, 464, 476, 475), (464, 465, 477, 476), (465, 466, 478, 477), (466, 467, 479, 478), (467, 456, 468, 479), (468, 469, 481, 480), (469, 470, 482, 481), (470, 471, 483, 482), (471, 472, 484, 483), (472, 473, 485, 484), (473, 474, 486, 485), (474, 475, 487, 486), (475, 476, 488, 487), (476, 477, 489, 488), (477, 478, 490, 489), (478, 479, 491, 490), (479, 468, 480, 491), (480, 481, 493, 492), (481, 482, 494, 493), (482, 483, 495, 494), (483, 484, 496, 495), (484, 485, 497, 496), (485, 486, 498, 497), (486, 487, 499, 498), (487, 488, 500, 499), (488, 489, 501, 500), (489, 490, 502, 501), (490, 491, 503, 502), (491, 480, 492, 503), (492, 493, 505, 504), (493, 494, 506, 505), (494, 495, 507, 506), (495, 496, 508, 507), (496, 497, 509, 508), (497, 498, 510, 509), (498, 499, 511, 510), (499, 500, 512, 511), (500, 501, 513, 512), (501, 502, 514, 513), (502, 503, 515, 514), (503, 492, 504, 515), (504, 505, 517, 516), (505, 506, 518, 517), (506, 507, 519, 518), (507, 508, 520, 519), (508, 509, 521, 520), (509, 510, 522, 521), (510, 511, 523, 522), (511, 512, 524, 523), (512, 513, 525, 524), (513, 514, 526, 525), (514, 515, 527, 526), (515, 504, 516, 527), (516, 517, 373, 372), (517, 518, 374, 373), (518, 519, 375, 374), (519, 520, 376, 375), (520, 521, 377, 376), (521, 522, 378, 377), (522, 523, 379, 378), (523, 524, 380, 379), (524, 525, 381, 380), (525, 526, 382, 381), (526, 527, 383, 382), (527, 516, 372, 383), (540, 541, 553, 552), (541, 542, 554, 553), (542, 543, 555, 554), (543, 544, 556, 555), (544, 545, 557, 556), (545, 546, 558, 557), (546, 547, 559, 558), (547, 548, 560, 559), (548, 549, 561, 560), (549, 550, 562, 561), (550, 551, 563, 562), (551, 540, 552, 563), (552, 553, 565, 564), (553, 554, 566, 565), (554, 555, 567, 566), (555, 556, 568, 567), (556, 557, 569, 568), (557, 558, 570, 569), (558, 559, 571, 570), (559, 560, 572, 571), (560, 561, 573, 572), (561, 562, 574, 573), (562, 563, 575, 574), (563, 552, 564, 575), (564, 565, 577, 576), (565, 566, 578, 577), (566, 567, 579, 578), (567, 568, 580, 579), (568, 569, 581, 580), (569, 570, 582, 581), (570, 571, 583, 582), (571, 572, 584, 583), (572, 573, 585, 584), (573, 574, 586, 585), (574, 575, 587, 586), (575, 564, 576, 587), (576, 577, 589, 588), (577, 578, 590, 589), (578, 579, 591, 590), (579, 580, 592, 591), (580, 581, 593, 592), (581, 582, 594, 593), (582, 583, 595, 594), (583, 584, 596, 595), (584, 585, 597, 596), (585, 586, 598, 597), (586, 587, 599, 598), (587, 576, 588, 599), (588, 589, 601, 600), (589, 590, 602, 601), (590, 591, 603, 602), (591, 592, 604, 603), (592, 593, 605, 604), (593, 594, 606, 605), (594, 595, 607, 606), (595, 596, 608, 607), (596, 597, 609, 608), (597, 598, 610, 609), (598, 599, 611, 610), (599, 588, 600, 611), (600, 601, 613, 612), (601, 602, 614, 613), (602, 603, 615, 614), (603, 604, 616, 615), (604, 605, 617, 616), (605, 606, 618, 617), (606, 607, 619, 618), (607, 608, 620, 619), (608, 609, 621, 620), (609, 610, 622, 621), (610, 611, 623, 622), (611, 600, 612, 623), (612, 613, 625, 624), (613, 614, 626, 625), (614, 615, 627, 626), (615, 616, 628, 627), (616, 617, 629, 628), (617, 618, 630, 629), (618, 619, 631, 630), (619, 620, 632, 631), (620, 621, 633, 632), (621, 622, 634, 633), (622, 623, 635, 634), (623, 612, 624, 635), (624, 625, 637, 636), (625, 626, 638, 637), (626, 627, 639, 638), (627, 628, 640, 639), (628, 629, 641, 640), (629, 630, 642, 641), (630, 631, 643, 642), (631, 632, 644, 643), (632, 633, 645, 644), (633, 634, 646, 645), (634, 635, 647, 646), (635, 624, 636, 647), (636, 637, 649, 648), (637, 638, 650, 649), (638, 639, 651, 650), (639, 640, 652, 651), (640, 641, 653, 652), (641, 642, 654, 653), (642, 643, 655, 654), (643, 644, 656, 655), (644, 645, 657, 656), (645, 646, 658, 657), (646, 647, 659, 658), (647, 636, 648, 659), (648, 649, 661, 660), (649, 650, 662, 661), (650, 651, 663, 662), (651, 652, 664, 663), (652, 653, 665, 664), (653, 654, 666, 665), (654, 655, 667, 666), (655, 656, 668, 667), (656, 657, 669, 668), (657, 658, 670, 669), (658, 659, 671, 670), (659, 648, 660, 671), (660, 661, 673, 672), (661, 662, 674, 673), (662, 663, 675, 674), (663, 664, 676, 675), (664, 665, 677, 676), (665, 666, 678, 677), (666, 667, 679, 678), (667, 668, 680, 679), (668, 669, 681, 680), (669, 670, 682, 681), (670, 671, 683, 682), (671, 660, 672, 683), (672, 673, 529, 528), (673, 674, 530, 529), (674, 675, 531, 530), (675, 676, 532, 531), (676, 677, 533, 532), (677, 678, 534, 533), (678, 679, 535, 534), (679, 680, 536, 535), (680, 681, 537, 536), (681, 682, 538, 537), (682, 683, 539, 538), (683, 672, 528, 539), (529, 685, 684, 528), (528, 684, 695, 539), (536, 692, 691, 535), (531, 687, 686, 530), (534, 690, 689, 533), (532, 688, 687, 531), (537, 693, 692, 536), (530, 686, 685, 529), (539, 695, 694, 538), (533, 689, 688, 532), (538, 694, 693, 537), (535, 691, 690, 534), (695, 707, 706, 694), (685, 697, 696, 684), (691, 703, 702, 690), (693, 705, 704, 692), (690, 702, 701, 689), (686, 698, 697, 685), (694, 706, 705, 693), (692, 704, 703, 691), (688, 700, 699, 687), (689, 701, 700, 688), (684, 696, 707, 695), (687, 699, 698, 686), (699, 711, 710, 698), (707, 719, 718, 706), (697, 709, 708, 696), (703, 715, 714, 702), (705, 717, 716, 704), (702, 714, 713, 701), (698, 710, 709, 697), (706, 718, 717, 705), (704, 716, 715, 703), (700, 712, 711, 699), (701, 713, 712, 700), (696, 708, 719, 707), (711, 723, 722, 710), (719, 731, 730, 718), (709, 721, 720, 708), (715, 727, 726, 714), (717, 729, 728, 716), (714, 726, 725, 713), (710, 722, 721, 709), (718, 730, 729, 717), (716, 728, 727, 715), (712, 724, 723, 711), (713, 725, 724, 712), (708, 720, 731, 719), (720, 732, 743, 731), (723, 735, 734, 722), (731, 743, 742, 730), (721, 733, 732, 720), (727, 739, 738, 726), (729, 741, 740, 728), (726, 738, 737, 725), (722, 734, 733, 721), (730, 742, 741, 729), (728, 740, 739, 727), (724, 736, 735, 723), (725, 737, 736, 724), (744, 745, 746, 747), (748, 751, 750, 749), (749, 745, 753, 755), (745, 749, 750, 746), (746, 750, 766, 764), (748, 744, 747, 751), (754, 755, 759, 758), (744, 748, 754, 752), (745, 744, 752, 753), (748, 749, 755, 754), (759, 757, 761, 763), (752, 754, 758, 756), (755, 753, 757, 759), (753, 752, 756, 757), (757, 756, 760, 761), (758, 759, 763, 762), (756, 758, 762, 760), (764, 766, 767, 765), (750, 751, 767, 766), (751, 747, 765, 767), (747, 746, 764, 765)])
me_cube.materials.append(mat_material)
me_cube.use_remesh_preserve_volume = False
me_cube.use_remesh_preserve_attributes = False
me_cube.use_mirror_vertex_groups = False
me_cube.update()

# ---- objects
ob_cube_001 = bpy.data.objects.new('Cube.001', me_cube_001)
ob_cube = bpy.data.objects.new('Cube', me_cube)
ob_lamp = bpy.data.objects.new('Lamp', light_lamp)
ob_camera = bpy.data.objects.new('Camera', cam_camera)

# ---- transforms, parenting, visibility, modifiers, constraints
ob_cube_001.location = (0.0, 0.0, 1.332)
ob_cube_001.scale = (0.09192, 1.784, 1.22)
ob_cube_001.lock_rotations_4d = False
ob_cube_001.empty_display_type = 'ARROWS'
ob_cube_001.lineart.crease_threshold = 0.0
ob_cube.location = (0.0, 0.0, 1.332)
ob_cube.scale = (0.09192, 1.784, 1.22)
ob_cube.lock_rotations_4d = False
ob_cube.empty_display_type = 'ARROWS'
ob_cube.lineart.crease_threshold = 0.0
ob_lamp.location = (4.076, 1.005, 5.904)
ob_lamp.rotation_euler = (0.6503, 0.05522, 1.866)
ob_lamp.lock_rotations_4d = False
ob_lamp.empty_display_type = 'ARROWS'
ob_lamp.color = (0.0, 0.0, 0.0, 0.0)
ob_lamp.lineart.crease_threshold = 0.0
ob_camera.location = (7.481, -6.508, 5.344)
ob_camera.rotation_euler = (1.109, 0.0, 0.8149)
ob_camera.lock_rotations_4d = False
ob_camera.empty_display_type = 'ARROWS'
ob_camera.color = (0.0, 0.0, 0.0, 0.0)
ob_camera.display_type = 'WIRE'
ob_camera.lineart.crease_threshold = 0.0

# ---- collection membership
col_collection_1.objects.link(ob_cube_001)
col_collection_1.objects.link(ob_cube)
col_collection_1.objects.link(ob_lamp)
col_collection_1.objects.link(ob_camera)

# ---- scene / render settings (as saved in the file)
scene.camera = ob_camera
scene.frame_start = 1; scene.frame_end = 250; scene.frame_set(1)
scene.render.engine = 'BLENDER_EEVEE_NEXT'
scene.render.resolution_percentage = 50
scene.render.dither_intensity = 0.0
scene.cycles.use_denoising = False
scene.cycles.samples = 128
scene.cycles.sampling_pattern = 'TABULATED_SOBOL'
scene.cycles.light_sampling_threshold = 0.0
scene.cycles.use_adaptive_sampling = False
scene.cycles.use_light_tree = False
scene.cycles.blur_glossy = 0.0
scene.cycles.sample_clamp_indirect = 0.0
scene.view_settings.view_transform = 'Standard'
bpy.context.view_layer.update()
